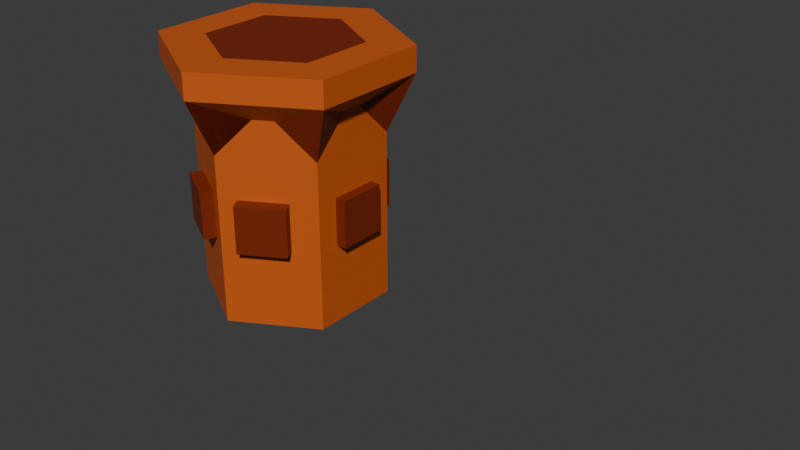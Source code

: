 # Source: flame_tower.blend  (saved by Blender 4.4.32; exported with 4.5.12 LTS)
import bpy
from mathutils import Matrix  # noqa: F401  (used for matrix-valued properties, if any)

bpy.ops.wm.read_factory_settings(use_empty=True)
scene = bpy.context.scene
scene.name = 'Scene'

# ---- collections
col_collection = bpy.data.collections.new('Collection'); scene.collection.children.link(col_collection)

# ---- materials (node trees are filled in below, after node groups)
mat_material_003 = bpy.data.materials.new('Material.003')
mat_material_004 = bpy.data.materials.new('Material.004')
mat_material_005 = bpy.data.materials.new('Material.005')

# ---- material node trees
mat_material_003.use_nodes = True; mat_material_003.node_tree.nodes.clear()
_N = mat_material_003.node_tree.nodes; _L = mat_material_003.node_tree.links
n0 = _N.new('ShaderNodeBsdfPrincipled'); n0.name = 'Principled BSDF'; n0.location = (10, 300)
n0.inputs[0].default_value = (0.6021, 0.106, 0.01103, 0.0)
n1 = _N.new('ShaderNodeOutputMaterial'); n1.name = 'Material Output'; n1.location = (300, 300)
_L.new(n0.outputs[0], n1.inputs[0])
n1.is_active_output = True
mat_material_004.use_nodes = True; mat_material_004.node_tree.nodes.clear()
_N = mat_material_004.node_tree.nodes; _L = mat_material_004.node_tree.links
n0 = _N.new('ShaderNodeBsdfPrincipled'); n0.name = 'Principled BSDF'; n0.location = (10, 300)
n0.inputs[0].default_value = (0.1981, 0.01938, 0.0009106, 1.0)
n1 = _N.new('ShaderNodeOutputMaterial'); n1.name = 'Material Output'; n1.location = (300, 300)
_L.new(n0.outputs[0], n1.inputs[0])
n1.is_active_output = True
mat_material_005.use_nodes = True; mat_material_005.node_tree.nodes.clear()
_N = mat_material_005.node_tree.nodes; _L = mat_material_005.node_tree.links
n0 = _N.new('ShaderNodeBsdfPrincipled'); n0.name = 'Principled BSDF'; n0.location = (10, 300)
n0.inputs[0].default_value = (0.1981, 0.01938, 0.0009106, 1.0)
n1 = _N.new('ShaderNodeOutputMaterial'); n1.name = 'Material Output'; n1.location = (300, 300)
_L.new(n0.outputs[0], n1.inputs[0])
n1.is_active_output = True

# ---- world
world_world = bpy.data.worlds.new('World'); scene.world = world_world
world_world.use_nodes = True; world_world.node_tree.nodes.clear()
_N = world_world.node_tree.nodes; _L = world_world.node_tree.links
n0 = _N.new('ShaderNodeOutputWorld'); n0.name = 'World Output'; n0.location = (300, 300)
n1 = _N.new('ShaderNodeBackground'); n1.name = 'Background'; n1.location = (10, 300)
n1.inputs[0].default_value = (0.05088, 0.05088, 0.05088, 1.0)
_L.new(n1.outputs[0], n0.inputs[0])
n0.is_active_output = True
world_world.color = (0.05088, 0.05088, 0.05088)
world_world.sun_shadow_jitter_overblur = 0.0

# ---- meshes
me_cylinder = bpy.data.meshes.new('Cylinder')
me_cylinder.from_pydata([(-2.238e-09, 0.9013, -1.0), (0.7806, 0.4507, -1.0), (0.7806, -0.4507, -1.0), (-2.238e-09, -0.9013, -1.0), (-0.7806, -0.4507, -1.0), (-0.7806, 0.4507, -1.0), (0.0, 1.167, 1.218), (1.01, 0.5833, 1.218), (1.01, -0.5833, 1.218), (0.0, -1.167, 1.218), (-1.01, -0.5833, 1.218), (-1.01, 0.5833, 1.218), (-8.55e-09, 1.167, 1.471), (1.01, 0.5833, 1.471), (1.01, -0.5833, 1.471), (-8.55e-09, -1.167, 1.471), (-1.01, -0.5833, 1.471), (-1.01, 0.5833, 1.471), (3.63, -0.8104, -1.348), (0.3055, 0.7249, 1.0), (-2.238e-09, 0.9013, 0.6472), (-0.3055, 0.7249, 1.0), (-3.262e-13, 1.167, 1.218), (1.01, 0.5833, 1.218), (0.7806, 0.09787, 1.0), (0.7806, 0.4507, 0.6472), (0.475, 0.627, 1.0), (1.01, -0.5833, 1.218), (0.475, -0.627, 1.0), (0.7806, -0.4507, 0.6472), (0.7806, -0.09787, 1.0), (-0.3055, -0.7249, 1.0), (-2.238e-09, -0.9013, 0.6472), (0.3055, -0.7249, 1.0), (-1.01, -0.5833, 1.218), (-0.7806, -0.09787, 1.0), (-0.7806, -0.4507, 0.6472), (-0.475, -0.627, 1.0), (-1.01, 0.5833, 1.218), (-0.475, 0.627, 1.0), (-0.7806, 0.4507, 0.6472), (-0.7806, 0.09787, 1.0), (-8.55e-09, 1.167, 1.471), (1.01, 0.5833, 1.471), (1.01, -0.5833, 1.471), (-8.55e-09, -1.167, 1.471), (-1.01, -0.5833, 1.471), (-1.01, 0.5833, 1.471), (-3.162e-09, 0.7256, 1.471), (0.6284, 0.3628, 1.471), (0.6284, -0.3628, 1.471), (-3.162e-09, -0.7256, 1.471), (-0.6284, -0.3628, 1.471), (-0.6284, 0.3628, 1.471)], [(6, 20), (12, 42), (13, 43), (14, 44), (15, 45), (16, 46), (17, 47)], [(5, 40, 39, 21, 20, 0), (27, 30, 24, 23, 7, 8), (32, 33, 28, 27, 8, 9), (4, 36, 35, 41, 40, 5), (38, 41, 35, 34, 10, 11), (22, 21, 39, 38, 11, 6), (11, 10, 16, 17), (2, 29, 28, 33, 32, 3), (0, 20, 19, 26, 25, 1), (3, 32, 31, 37, 36, 4), (1, 25, 24, 30, 29, 2), (12, 17, 53, 48), (9, 8, 14, 15), (7, 6, 12, 13), (6, 11, 17, 12), (10, 9, 15, 16), (8, 7, 13, 14), (19, 20, 21, 22), (23, 24, 25), (27, 28, 29), (34, 35, 36), (38, 39, 40), (23, 26, 19, 22, 6, 7), (0, 1, 2, 3, 4, 5), (26, 23, 25), (30, 27, 29), (41, 38, 40), (37, 34, 36), (31, 32, 9, 10, 34, 37), (31, 9, 33, 32), (49, 48, 53, 52, 51, 50), (16, 15, 51, 52), (14, 13, 49, 50), (17, 16, 52, 53), (15, 14, 50, 51), (13, 12, 48, 49)])
me_cylinder.polygons.foreach_set('material_index', [0, 0, 0, 0, 0, 0, 0, 0, 0, 0, 0, 0, 0, 0, 0, 0, 0, 1, 1, 1, 1, 1, 0, 0, 1, 1, 1, 1, 0, 1, 1, 0, 0, 0, 0, 0])
_uv = me_cylinder.uv_layers.new(name='UVMap')
_uv.uv.foreach_set('vector', [0.1667, 0.5, 0.1667, 0.9118, 0.1014, 1.0, 0.06524, 1.0, -8.941e-08, 0.9118, -8.941e-08, 0.5, 0.6667, 1.0, 0.7319, 1.0, 0.7681, 1.0, 0.8333, 1.0, 0.8333, 1.0, 0.6667, 1.0, 0.5, 0.9118, 0.5652, 1.0, 0.6014, 1.0, 0.6667, 1.0, 0.6667, 1.0, 0.5, 1.0, 0.3333, 0.5, 0.3333, 0.9118, 0.2681, 1.0, 0.2319, 1.0, 0.1667, 0.9118, 0.1667, 0.5, 0.1667, 1.0, 0.2319, 1.0, 0.2681, 1.0, 0.3333, 1.0, 0.3333, 1.0, 0.1667, 1.0, -8.941e-08, 1.0, 0.06524, 1.0, 0.1014, 1.0, 0.1667, 1.0, 0.1667, 1.0, -8.941e-08, 1.0, 0.1667, 1.0, 0.3333, 1.0, 0.3333, 1.0, 0.1667, 1.0, 0.6667, 0.5, 0.6667, 0.9118, 0.6014, 1.0, 0.5652, 1.0, 0.5, 0.9118, 0.5, 0.5, 1.0, 0.5, 1.0, 0.9118, 0.9348, 1.0, 0.8986, 1.0, 0.8333, 0.9118, 0.8333, 0.5, 0.5, 0.5, 0.5, 0.9118, 0.4348, 1.0, 0.3986, 1.0, 0.3333, 0.9118, 0.3333, 0.5, 0.8333, 0.5, 0.8333, 0.9118, 0.7681, 1.0, 0.7319, 1.0, 0.6667, 0.9118, 0.6667, 0.5, -8.941e-08, 1.0, 0.1667, 1.0, 0.1667, 1.0, -8.941e-08, 1.0, 0.5, 1.0, 0.6667, 1.0, 0.6667, 1.0, 0.5, 1.0, 0.8333, 1.0, 1.0, 1.0, 1.0, 1.0, 0.8333, 1.0, -8.941e-08, 1.0, 0.1667, 1.0, 0.1667, 1.0, -8.941e-08, 1.0, 0.3333, 1.0, 0.5, 1.0, 0.5, 1.0, 0.3333, 1.0, 0.6667, 1.0, 0.8333, 1.0, 0.8333, 1.0, 0.6667, 1.0, 0.9348, 1.0, 1.0, 0.9118, 0.06524, 1.0, -8.941e-08, 1.0, 0.8333, 1.0, 0.7681, 1.0, 0.8333, 0.9118, 0.6667, 1.0, 0.6014, 1.0, 0.6667, 0.9118, 0.3333, 1.0, 0.2681, 1.0, 0.3333, 0.9118, 0.1667, 1.0, 0.1014, 1.0, 0.1667, 0.9118, 0.8333, 1.0, 0.8986, 1.0, 0.9348, 1.0, 1.0, 1.0, 1.0, 1.0, 0.8333, 1.0, -8.941e-08, 0.5, 0.8333, 0.5, 0.6667, 0.5, 0.5, 0.5, 0.3333, 0.5, 0.1667, 0.5, 0.8986, 1.0, 0.8333, 1.0, 0.8333, 0.9118, 0.7319, 1.0, 0.6667, 1.0, 0.6667, 0.9118, 0.2319, 1.0, 0.1667, 1.0, 0.1667, 0.9118, 0.3986, 1.0, 0.3333, 1.0, 0.3333, 0.9118, 0.4348, 1.0, 0.5, 0.9118, 0.5, 1.0, 0.3333, 1.0, 0.3333, 1.0, 0.3986, 1.0, 0.4348, 1.0, 0.0, 0.0, 0.5652, 1.0, 0.5, 0.9118, 0.4578, 0.37, 0.25, 0.49, 0.04215, 0.37, 0.04215, 0.13, 0.25, 0.01, 0.4578, 0.13, 0.3333, 1.0, 0.5, 1.0, 0.5, 1.0, 0.3333, 1.0, 0.6667, 1.0, 0.8333, 1.0, 0.8333, 1.0, 0.6667, 1.0, 0.1667, 1.0, 0.3333, 1.0, 0.3333, 1.0, 0.1667, 1.0, 0.5, 1.0, 0.6667, 1.0, 0.6667, 1.0, 0.5, 1.0, 0.8333, 1.0, 1.0, 1.0, 1.0, 1.0, 0.8333, 1.0])
me_cylinder.materials.append(mat_material_003)
me_cylinder.materials.append(mat_material_004)
me_cylinder.update()
me_cube_002 = bpy.data.meshes.new('Cube.002')
me_cube_002.from_pydata([(-1.0, -1.0, -1.0), (-1.0, -1.0, 1.0), (-1.0, 1.0, -1.0), (-1.0, 1.0, 1.0), (1.0, -1.0, -1.0), (1.0, -1.0, 1.0), (1.0, 1.0, -1.0), (1.0, 1.0, 1.0), (-6.626, -1.0, -1.0), (-6.626, -1.0, 1.0), (-6.626, 1.0, -1.0), (-6.626, 1.0, 1.0), (-4.626, -1.0, -1.0), (-4.626, -1.0, 1.0), (-4.626, 1.0, -1.0), (-4.626, 1.0, 1.0), (-4.457, 1.218, -1.0), (-4.457, 1.218, 1.0), (-5.457, 2.95, -1.0), (-5.457, 2.95, 1.0), (-2.725, 2.218, -1.0), (-2.725, 2.218, 1.0), (-3.725, 3.95, -1.0), (-3.725, 3.95, 1.0), (-1.873, -3.95, -1.0), (-1.873, -3.95, 1.0), (-2.873, -2.218, -1.0), (-2.873, -2.218, 1.0), (-0.1413, -2.95, -1.0), (-0.1413, -2.95, 1.0), (-1.141, -1.218, -1.0), (-1.141, -1.218, 1.0), (-5.457, -2.95, -1.0), (-5.457, -2.95, 1.0), (-4.457, -1.218, -1.0), (-4.457, -1.218, 1.0), (-3.725, -3.95, -1.0), (-3.725, -3.95, 1.0), (-2.725, -2.218, -1.0), (-2.725, -2.218, 1.0), (-2.873, 2.218, -1.0), (-2.873, 2.218, 1.0), (-1.873, 3.95, -1.0), (-1.873, 3.95, 1.0), (-1.141, 1.218, -1.0), (-1.141, 1.218, 1.0), (-0.1413, 2.95, -1.0), (-0.1413, 2.95, 1.0)], [], [(0, 1, 3, 2), (2, 3, 7, 6), (6, 7, 5, 4), (4, 5, 1, 0), (2, 6, 4, 0), (7, 3, 1, 5), (8, 9, 11, 10), (10, 11, 15, 14), (14, 15, 13, 12), (12, 13, 9, 8), (10, 14, 12, 8), (15, 11, 9, 13), (16, 17, 19, 18), (18, 19, 23, 22), (22, 23, 21, 20), (20, 21, 17, 16), (18, 22, 20, 16), (23, 19, 17, 21), (24, 25, 27, 26), (26, 27, 31, 30), (30, 31, 29, 28), (28, 29, 25, 24), (26, 30, 28, 24), (31, 27, 25, 29), (32, 33, 35, 34), (34, 35, 39, 38), (38, 39, 37, 36), (36, 37, 33, 32), (34, 38, 36, 32), (39, 35, 33, 37), (40, 41, 43, 42), (42, 43, 47, 46), (46, 47, 45, 44), (44, 45, 41, 40), (42, 46, 44, 40), (47, 43, 41, 45)])
_uv = me_cube_002.uv_layers.new(name='UVMap')
_uv.uv.foreach_set('vector', [0.375, 0.0, 0.625, 0.0, 0.625, 0.25, 0.375, 0.25, 0.375, 0.25, 0.625, 0.25, 0.625, 0.5, 0.375, 0.5, 0.375, 0.5, 0.625, 0.5, 0.625, 0.75, 0.375, 0.75, 0.375, 0.75, 0.625, 0.75, 0.625, 1.0, 0.375, 1.0, 0.125, 0.5, 0.375, 0.5, 0.375, 0.75, 0.125, 0.75, 0.625, 0.5, 0.875, 0.5, 0.875, 0.75, 0.625, 0.75, 0.375, 0.0, 0.625, 0.0, 0.625, 0.25, 0.375, 0.25, 0.375, 0.25, 0.625, 0.25, 0.625, 0.5, 0.375, 0.5, 0.375, 0.5, 0.625, 0.5, 0.625, 0.75, 0.375, 0.75, 0.375, 0.75, 0.625, 0.75, 0.625, 1.0, 0.375, 1.0, 0.125, 0.5, 0.375, 0.5, 0.375, 0.75, 0.125, 0.75, 0.625, 0.5, 0.875, 0.5, 0.875, 0.75, 0.625, 0.75, 0.375, 0.0, 0.625, 0.0, 0.625, 0.25, 0.375, 0.25, 0.375, 0.25, 0.625, 0.25, 0.625, 0.5, 0.375, 0.5, 0.375, 0.5, 0.625, 0.5, 0.625, 0.75, 0.375, 0.75, 0.375, 0.75, 0.625, 0.75, 0.625, 1.0, 0.375, 1.0, 0.125, 0.5, 0.375, 0.5, 0.375, 0.75, 0.125, 0.75, 0.625, 0.5, 0.875, 0.5, 0.875, 0.75, 0.625, 0.75, 0.375, 0.0, 0.625, 0.0, 0.625, 0.25, 0.375, 0.25, 0.375, 0.25, 0.625, 0.25, 0.625, 0.5, 0.375, 0.5, 0.375, 0.5, 0.625, 0.5, 0.625, 0.75, 0.375, 0.75, 0.375, 0.75, 0.625, 0.75, 0.625, 1.0, 0.375, 1.0, 0.125, 0.5, 0.375, 0.5, 0.375, 0.75, 0.125, 0.75, 0.625, 0.5, 0.875, 0.5, 0.875, 0.75, 0.625, 0.75, 0.375, 0.0, 0.625, 0.0, 0.625, 0.25, 0.375, 0.25, 0.375, 0.25, 0.625, 0.25, 0.625, 0.5, 0.375, 0.5, 0.375, 0.5, 0.625, 0.5, 0.625, 0.75, 0.375, 0.75, 0.375, 0.75, 0.625, 0.75, 0.625, 1.0, 0.375, 1.0, 0.125, 0.5, 0.375, 0.5, 0.375, 0.75, 0.125, 0.75, 0.625, 0.5, 0.875, 0.5, 0.875, 0.75, 0.625, 0.75, 0.375, 0.0, 0.625, 0.0, 0.625, 0.25, 0.375, 0.25, 0.375, 0.25, 0.625, 0.25, 0.625, 0.5, 0.375, 0.5, 0.375, 0.5, 0.625, 0.5, 0.625, 0.75, 0.375, 0.75, 0.375, 0.75, 0.625, 0.75, 0.625, 1.0, 0.375, 1.0, 0.125, 0.5, 0.375, 0.5, 0.375, 0.75, 0.125, 0.75, 0.625, 0.5, 0.875, 0.5, 0.875, 0.75, 0.625, 0.75])
me_cube_002.materials.append(mat_material_005)
me_cube_002.update()

# ---- objects
ob_cylinder = bpy.data.objects.new('Cylinder', me_cylinder)
ob_cube_001 = bpy.data.objects.new('Cube.001', me_cube_002)

# ---- transforms, parenting, visibility, modifiers, constraints
ob_cylinder.location = (-0.001724, 0.005258, -0.009771)
ob_cube_001.location = (0.65, 0.0, 0.0)
ob_cube_001.scale = (0.2322, 0.2322, 0.2322)

# ---- collection membership
col_collection.objects.link(ob_cylinder)
col_collection.objects.link(ob_cube_001)

# ---- scene / render settings (as saved in the file)
scene.frame_start = 1; scene.frame_end = 250; scene.frame_set(1)
scene.render.engine = 'BLENDER_EEVEE_NEXT'
bpy.context.view_layer.update()

# ---- added for rendering (the .blend has no active camera and no usable light): camera, sun
cam_auto = bpy.data.cameras.new('AutoCamera')
cam_auto.lens = 50.0
cam_auto.sensor_width = 36.0
cam_auto.clip_end = 1000.0
ob_auto_camera = bpy.data.objects.new('AutoCamera', cam_auto)
scene.collection.objects.link(ob_auto_camera)
ob_auto_camera.location = (6.77629, -6.55629, 4.42652)
ob_auto_camera.rotation_euler = (1.09748, -7.21219e-08, 0.694738)
scene.camera = ob_auto_camera
light_auto_sun = bpy.data.lights.new('AutoSun', 'SUN')
light_auto_sun.energy = 3.0
light_auto_sun.angle = 0.0523599
ob_auto_sun = bpy.data.objects.new('AutoSun', light_auto_sun)
scene.collection.objects.link(ob_auto_sun)
ob_auto_sun.rotation_euler = (0.872665, 0.174533, 0.523599)
bpy.context.view_layer.update()
